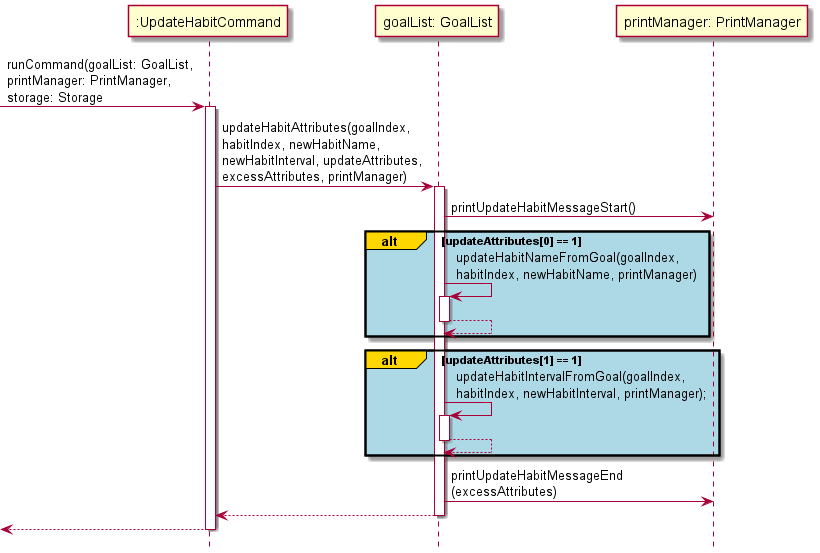

The diagram above was rendered by PlantUML. Its source (embedded in the PNG):
@startuml
'https://plantuml.com/sequence-diagram
!include Style.puml

-> ":UpdateHabitCommand": runCommand(goalList: GoalList,\nprintManager: PrintManager,\nstorage: Storage
activate ":UpdateHabitCommand"

":UpdateHabitCommand" -> "goalList: GoalList": updateHabitAttributes(goalIndex,\nhabitIndex, newHabitName,\nnewHabitInterval, updateAttributes,\nexcessAttributes, printManager)
activate "goalList: GoalList"

"goalList: GoalList" -> "printManager: PrintManager": printUpdateHabitMessageStart()

alt#gold #lightblue updateAttributes[0] == 1
"goalList: GoalList" -> "goalList: GoalList": updateHabitNameFromGoal(goalIndex,\nhabitIndex, newHabitName, printManager)
activate "goalList: GoalList"
"goalList: GoalList" --> "goalList: GoalList":
deactivate "goalList: GoalList"
end

alt#gold #lightblue updateAttributes[1] == 1
"goalList: GoalList" -> "goalList: GoalList": updateHabitIntervalFromGoal(goalIndex, \nhabitIndex, newHabitInterval, printManager);
activate "goalList: GoalList"
"goalList: GoalList" --> "goalList: GoalList":
deactivate "goalList: GoalList"
end

"goalList: GoalList" -> "printManager: PrintManager": printUpdateHabitMessageEnd\n(excessAttributes)

"goalList: GoalList" --> ":UpdateHabitCommand"
deactivate "goalList: GoalList"

<-- ":UpdateHabitCommand"
deactivate ":UpdateHabitCommand"

@enduml